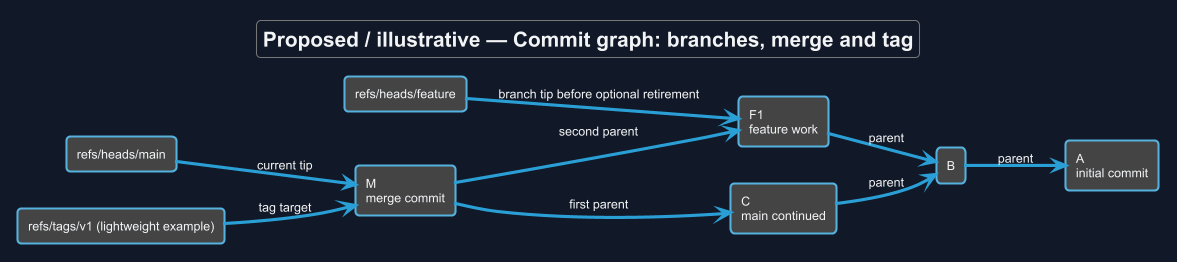

The diagram above was rendered by PlantUML. Its source (embedded in the PNG):
@startuml
!theme cyborg
skinparam backgroundColor #111827
skinparam defaultFontColor #F3F4F6
title Proposed / illustrative — Commit graph: branches, merge and tag
skinparam backgroundColor #111827
skinparam shadowing false
skinparam defaultFontName Arial
skinparam classAttributeIconSize 0

left to right direction
rectangle "A\ninitial commit" as A
rectangle "B" as B
rectangle "C\nmain continued" as C
rectangle "F1\nfeature work" as F
rectangle "M\nmerge commit" as M
rectangle "refs/heads/main" as R
rectangle "refs/heads/feature" as Q
rectangle "refs/tags/v1 (lightweight example)" as T
B --> A : parent
C --> B : parent
F --> B : parent
M --> C : first parent
M --> F : second parent
R --> M : current tip
Q --> F : branch tip before optional retirement
T --> M : tag target

@enduml